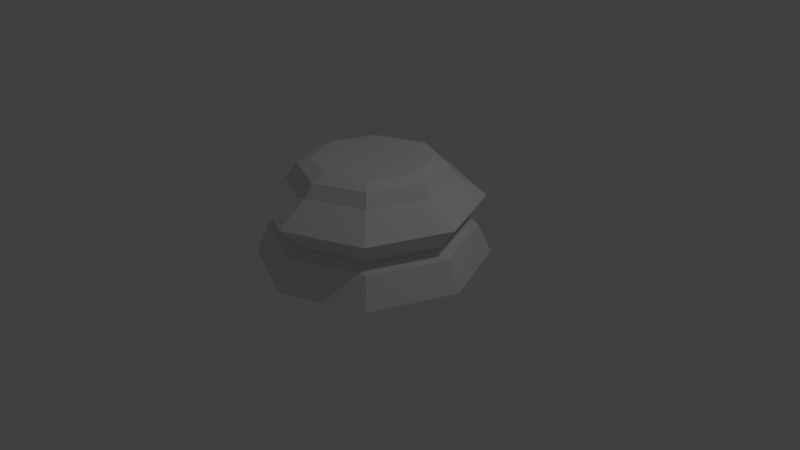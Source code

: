 # Source: LP_Knight.blend  (saved by Blender 2.75.0; exported with 4.5.12 LTS)
import bpy
from mathutils import Matrix  # noqa: F401  (used for matrix-valued properties, if any)

bpy.ops.wm.read_factory_settings(use_empty=True)
scene = bpy.context.scene
scene.name = 'Scene'

# ---- collections
col_collection_1 = bpy.data.collections.new('Collection 1'); scene.collection.children.link(col_collection_1)

# ---- world
world_world = bpy.data.worlds.new('World'); scene.world = world_world
world_world.color = (0.05088, 0.05088, 0.05088)
world_world.use_sun_shadow = False
world_world.sun_shadow_jitter_overblur = 0.0
world_world.cycles.sampling_method = 'MANUAL'
world_world.cycles.sample_map_resolution = 256

# ---- cameras
cam_camera = bpy.data.cameras.new('Camera')
cam_camera.clip_end = 100.0
cam_camera.lens = 35.0
cam_camera.sensor_width = 32.0
cam_camera.sensor_height = 18.0
cam_camera.ortho_scale = 7.314
cam_camera.dof.focus_distance = 0.0
cam_camera.dof.aperture_fstop = 128.0

# ---- lights
light_lamp = bpy.data.lights.new('Lamp', 'POINT')
light_lamp.transmission_factor = 0.0
light_lamp.cutoff_distance = 30.0
light_lamp.energy = 100.0
light_lamp.shadow_buffer_clip_start = 1.001
light_lamp.shadow_soft_size = 0.1
light_lamp.shadow_maximum_resolution = 0.006
light_lamp.use_absolute_resolution = True
light_lamp.cycles.use_multiple_importance_sampling = False

# ---- meshes
me_cylinder = bpy.data.meshes.new('Cylinder')
me_cylinder.from_pydata([(6.44e-08, 0.7493, 0.3441), (0.5298, 0.5298, 0.3441), (0.7493, 2.847e-07, 0.3441), (0.5298, -0.5298, 0.3441), (-1.674e-07, -0.7493, 0.3441), (-0.5298, -0.5298, 0.3441), (-0.7493, 9.487e-07, 0.3441), (-0.5298, 0.5298, 0.3441), (5.552e-08, 1.029, 0.1173), (0.7279, 0.7279, 0.1173), (1.029, 2.343e-07, 0.1173), (0.7279, -0.7279, 0.1173), (-2.799e-07, -1.029, 0.1173), (-0.7279, -0.7279, 0.1173), (-1.029, 1.151e-06, 0.1173), (-0.7279, 0.7279, 0.1173), (2.047e-08, 1.326, -0.5669), (0.0, 1.5, -0.9448), (1.061, 1.061, -0.9448), (0.9379, 0.9379, -0.5669), (1.5, 1.132e-07, -0.9448), (1.326, 1.579e-07, -0.5669), (1.061, -1.061, -0.9448), (0.9379, -0.9379, -0.5669), (-4.888e-07, -1.5, -0.9448), (-4.117e-07, -1.326, -0.5669), (-1.061, -1.061, -0.9448), (-0.9379, -0.9379, -0.5669), (-1.5, 1.448e-06, -0.9448), (-1.326, 1.339e-06, -0.5669), (-1.061, 1.061, -0.9448), (-0.9379, 0.9379, -0.5669), (4.075e-08, 1.145, -0.4902), (0.8098, 0.8098, -0.4902), (1.145, 1.998e-07, -0.4902), (0.8098, -0.8098, -0.4902), (-3.325e-07, -1.145, -0.4902), (-0.8098, -0.8098, -0.4902), (-1.145, 1.22e-06, -0.4902), (-0.8098, 0.8098, -0.4902), (8.927e-09, 1.419, -0.1624), (1.004, 1.004, -0.1624), (1.419, 1.329e-07, -0.1624), (1.004, -1.004, -0.1624), (-4.539e-07, -1.419, -0.1624), (-1.004, -1.004, -0.1624), (-1.419, 1.396e-06, -0.1624), (-1.004, 1.004, -0.1624), (6.591e-08, 0.9242, 0.2819), (0.6535, 0.6535, 0.2819), (0.9242, 2.616e-07, 0.2819), (0.6535, -0.6535, 0.2819), (-2.352e-07, -0.9242, 0.2819), (-0.6535, -0.6535, 0.2819), (-0.9242, 1.084e-06, 0.2819), (-0.6535, 0.6535, 0.2819)], [], [(49, 1, 2, 50), (54, 6, 7, 55), (13, 53, 54, 14), (48, 0, 1, 49), (55, 7, 0, 48), (18, 19, 21, 20), (25, 36, 37, 27), (27, 37, 38, 29), (51, 3, 4, 52), (50, 2, 3, 51), (53, 5, 6, 54), (52, 4, 5, 53), (20, 21, 23, 22), (38, 46, 47, 39), (39, 47, 40, 32), (22, 23, 25, 24), (32, 40, 41, 33), (33, 41, 42, 34), (24, 25, 27, 26), (36, 44, 45, 37), (34, 42, 43, 35), (26, 27, 29, 28), (37, 45, 46, 38), (35, 43, 44, 36), (42, 10, 11, 43), (47, 15, 8, 40), (46, 14, 15, 47), (41, 9, 10, 42), (40, 8, 9, 41), (28, 29, 31, 30), (29, 38, 39, 31), (31, 39, 32, 16), (24, 26, 28, 30, 17, 18, 20, 22), (15, 55, 48, 8), (44, 12, 13, 45), (43, 11, 12, 44), (14, 54, 55, 15), (45, 13, 14, 46), (30, 31, 16, 17), (16, 32, 33, 19), (19, 33, 34, 21), (23, 35, 36, 25), (21, 34, 35, 23), (17, 16, 19, 18), (10, 50, 51, 11), (11, 51, 52, 12), (8, 48, 49, 9), (9, 49, 50, 10), (12, 52, 53, 13), (5, 4, 3, 2, 1, 0, 7, 6)])
me_cylinder.use_remesh_preserve_volume = False
me_cylinder.use_remesh_preserve_attributes = False
me_cylinder.use_mirror_vertex_groups = False
me_cylinder.update()

# ---- objects
ob_knight = bpy.data.objects.new('Knight', me_cylinder)
ob_lamp = bpy.data.objects.new('Lamp', light_lamp)
ob_camera = bpy.data.objects.new('Camera', cam_camera)

# ---- transforms, parenting, visibility, modifiers, constraints
ob_knight.location = (0.0, 0.0, 1.0)
ob_knight.lineart.crease_threshold = 0.0
ob_lamp.location = (4.076, 1.005, 5.904)
ob_lamp.rotation_euler = (0.6503, 0.05522, 1.866)
ob_lamp.lock_rotations_4d = False
ob_lamp.empty_display_type = 'ARROWS'
ob_lamp.color = (0.0, 0.0, 0.0, 0.0)
ob_lamp.lineart.crease_threshold = 0.0
ob_camera.location = (7.481, -6.508, 5.344)
ob_camera.rotation_euler = (1.109, 0.01082, 0.8149)
ob_camera.lock_rotations_4d = False
ob_camera.empty_display_type = 'ARROWS'
ob_camera.color = (0.0, 0.0, 0.0, 0.0)
ob_camera.display_type = 'WIRE'
ob_camera.lineart.crease_threshold = 0.0

# ---- collection membership
col_collection_1.objects.link(ob_knight)
col_collection_1.objects.link(ob_lamp)
col_collection_1.objects.link(ob_camera)

# ---- scene / render settings (as saved in the file)
scene.camera = ob_camera
scene.frame_start = 1; scene.frame_end = 250; scene.frame_set(1)
scene.render.engine = 'BLENDER_EEVEE_NEXT'
scene.render.resolution_percentage = 50
scene.render.dither_intensity = 0.0
scene.cycles.use_denoising = False
scene.cycles.samples = 10
scene.cycles.sampling_pattern = 'TABULATED_SOBOL'
scene.cycles.light_sampling_threshold = 0.0
scene.cycles.use_adaptive_sampling = False
scene.cycles.use_light_tree = False
scene.cycles.blur_glossy = 0.0
scene.cycles.pixel_filter_type = 'GAUSSIAN'
scene.cycles.sample_clamp_indirect = 0.0
scene.view_settings.view_transform = 'Standard'
bpy.context.view_layer.update()
